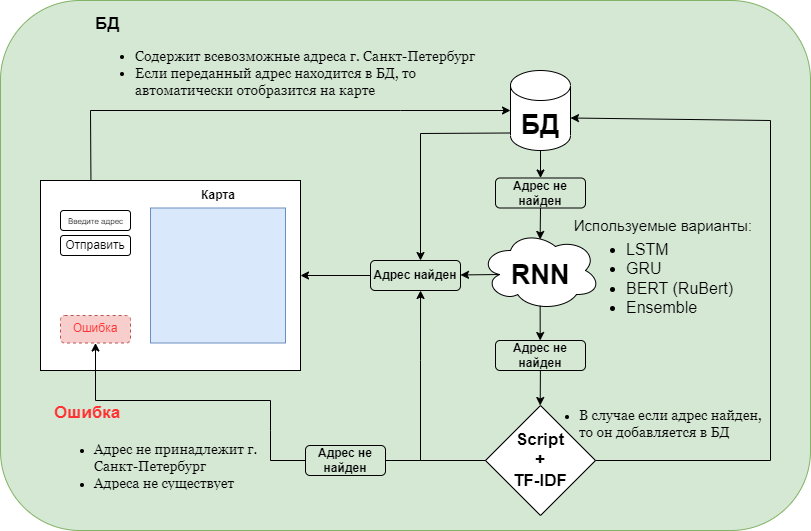

The diagram above was exported from draw.io. Its source (the exported page's mxGraphModel, read from the mxfile embedded in the PNG):
<mxGraphModel dx="1363" dy="814" grid="1" gridSize="10" guides="1" tooltips="1" connect="1" arrows="1" fold="1" page="1" pageScale="1" pageWidth="827" pageHeight="1169" math="0" shadow="0">
  <root>
    <mxCell id="0" />
    <mxCell id="1" parent="0" />
    <mxCell id="Ri4jBAAuMWHXBq1g8jci-1" value="" style="rounded=1;whiteSpace=wrap;html=1;fillColor=#d5e8d4;strokeColor=#82b366;" vertex="1" parent="1">
      <mxGeometry x="60" width="810" height="530" as="geometry" />
    </mxCell>
    <mxCell id="QtB0kcoEyfnsYB_vs4mH-3" value="" style="shape=cylinder3;whiteSpace=wrap;html=1;boundedLbl=1;backgroundOutline=1;size=15;" parent="1" vertex="1">
      <mxGeometry x="570" y="70" width="60" height="80" as="geometry" />
    </mxCell>
    <mxCell id="QtB0kcoEyfnsYB_vs4mH-5" value="" style="rounded=0;whiteSpace=wrap;html=1;" parent="1" vertex="1">
      <mxGeometry x="100" y="180" width="260" height="190" as="geometry" />
    </mxCell>
    <mxCell id="QtB0kcoEyfnsYB_vs4mH-6" value="" style="rounded=1;whiteSpace=wrap;html=1;" parent="1" vertex="1">
      <mxGeometry x="120" y="235" width="70" height="20" as="geometry" />
    </mxCell>
    <mxCell id="QtB0kcoEyfnsYB_vs4mH-7" value="Отправить" style="text;html=1;strokeColor=none;fillColor=none;align=center;verticalAlign=middle;whiteSpace=wrap;rounded=0;" parent="1" vertex="1">
      <mxGeometry x="125" y="230" width="60" height="30" as="geometry" />
    </mxCell>
    <mxCell id="QtB0kcoEyfnsYB_vs4mH-8" value="" style="rounded=1;whiteSpace=wrap;html=1;" parent="1" vertex="1">
      <mxGeometry x="120" y="210" width="70" height="20" as="geometry" />
    </mxCell>
    <mxCell id="QtB0kcoEyfnsYB_vs4mH-9" value="&lt;font style=&quot;font-size: 8px;&quot;&gt;Введите адрес&lt;/font&gt;" style="text;html=1;strokeColor=none;fillColor=none;align=center;verticalAlign=middle;whiteSpace=wrap;rounded=0;" parent="1" vertex="1">
      <mxGeometry x="122.5" y="210" width="65" height="20" as="geometry" />
    </mxCell>
    <mxCell id="QtB0kcoEyfnsYB_vs4mH-10" value="" style="whiteSpace=wrap;html=1;aspect=fixed;fillColor=#dae8fc;strokeColor=#6c8ebf;" parent="1" vertex="1">
      <mxGeometry x="210" y="207.5" width="135" height="135" as="geometry" />
    </mxCell>
    <mxCell id="QtB0kcoEyfnsYB_vs4mH-12" value="&lt;b&gt;Карта&lt;/b&gt;" style="text;html=1;strokeColor=none;fillColor=none;align=center;verticalAlign=middle;whiteSpace=wrap;rounded=0;" parent="1" vertex="1">
      <mxGeometry x="247.5" y="180" width="60" height="30" as="geometry" />
    </mxCell>
    <mxCell id="QtB0kcoEyfnsYB_vs4mH-14" value="" style="rounded=1;whiteSpace=wrap;html=1;dashed=1;fillColor=#f8cecc;strokeColor=#b85450;" parent="1" vertex="1">
      <mxGeometry x="120" y="315" width="70" height="27.5" as="geometry" />
    </mxCell>
    <mxCell id="QtB0kcoEyfnsYB_vs4mH-15" value="&lt;font color=&quot;#ff3333&quot;&gt;Ошибка&lt;/font&gt;" style="text;html=1;strokeColor=none;fillColor=none;align=center;verticalAlign=middle;whiteSpace=wrap;rounded=0;" parent="1" vertex="1">
      <mxGeometry x="125" y="312.5" width="60" height="30" as="geometry" />
    </mxCell>
    <mxCell id="QtB0kcoEyfnsYB_vs4mH-19" value="&lt;font style=&quot;font-size: 27px;&quot;&gt;&lt;b&gt;БД&lt;/b&gt;&lt;/font&gt;" style="text;html=1;strokeColor=none;fillColor=none;align=center;verticalAlign=middle;whiteSpace=wrap;rounded=0;" parent="1" vertex="1">
      <mxGeometry x="570" y="110" width="60" height="30" as="geometry" />
    </mxCell>
    <mxCell id="QtB0kcoEyfnsYB_vs4mH-21" value="" style="endArrow=classic;html=1;rounded=0;entryX=0;entryY=0;entryDx=0;entryDy=0;exitX=0.194;exitY=0;exitDx=0;exitDy=0;exitPerimeter=0;" parent="1" source="QtB0kcoEyfnsYB_vs4mH-5" target="QtB0kcoEyfnsYB_vs4mH-19" edge="1">
      <mxGeometry width="50" height="50" relative="1" as="geometry">
        <mxPoint x="150" y="160" as="sourcePoint" />
        <mxPoint x="150" y="80" as="targetPoint" />
        <Array as="points">
          <mxPoint x="150" y="110" />
          <mxPoint x="460" y="110" />
        </Array>
      </mxGeometry>
    </mxCell>
    <mxCell id="XW0uJjREk7xRhegB6lVd-1" value="&lt;h3&gt;&lt;font style=&quot;font-size: 17px;&quot;&gt;БД&lt;/font&gt;&lt;/h3&gt;&lt;h3 style=&quot;font-size: 14px;&quot;&gt;&lt;ul&gt;&lt;li&gt;&lt;span style=&quot;font-weight: normal;&quot;&gt;&lt;font style=&quot;font-size: 14px;&quot; face=&quot;Georgia&quot;&gt;Содержит всевозможные адреса г. Санкт-Петербург&lt;/font&gt;&lt;/span&gt;&lt;/li&gt;&lt;li&gt;&lt;span style=&quot;font-weight: normal;&quot;&gt;&lt;font style=&quot;font-size: 14px;&quot; face=&quot;Georgia&quot;&gt;Если переданный адрес находится в БД, то автоматически отобразится на карте&lt;/font&gt;&lt;/span&gt;&lt;/li&gt;&lt;/ul&gt;&lt;/h3&gt;&lt;p&gt;&lt;/p&gt;" style="text;html=1;strokeColor=none;fillColor=none;spacing=5;spacingTop=-20;whiteSpace=wrap;overflow=hidden;rounded=0;" vertex="1" parent="1">
      <mxGeometry x="150" y="10" width="410" height="100" as="geometry" />
    </mxCell>
    <mxCell id="XW0uJjREk7xRhegB6lVd-2" value="" style="ellipse;shape=cloud;whiteSpace=wrap;html=1;" vertex="1" parent="1">
      <mxGeometry x="540" y="230" width="120" height="80" as="geometry" />
    </mxCell>
    <mxCell id="XW0uJjREk7xRhegB6lVd-3" value="&lt;font style=&quot;font-size: 27px;&quot;&gt;&lt;b&gt;RNN&lt;/b&gt;&lt;/font&gt;" style="text;html=1;strokeColor=none;fillColor=none;align=center;verticalAlign=middle;whiteSpace=wrap;rounded=0;" vertex="1" parent="1">
      <mxGeometry x="570" y="260" width="60" height="30" as="geometry" />
    </mxCell>
    <mxCell id="XW0uJjREk7xRhegB6lVd-4" value="" style="endArrow=classic;html=1;rounded=0;exitX=0.5;exitY=1;exitDx=0;exitDy=0;entryX=0.497;entryY=0.112;entryDx=0;entryDy=0;entryPerimeter=0;" edge="1" parent="1" source="XW0uJjREk7xRhegB6lVd-11" target="XW0uJjREk7xRhegB6lVd-2">
      <mxGeometry width="50" height="50" relative="1" as="geometry">
        <mxPoint x="430" y="270" as="sourcePoint" />
        <mxPoint x="600" y="230" as="targetPoint" />
      </mxGeometry>
    </mxCell>
    <mxCell id="XW0uJjREk7xRhegB6lVd-5" value="&lt;ul style=&quot;font-size: 16px;&quot;&gt;&lt;li&gt;LSTM&lt;/li&gt;&lt;li&gt;GRU&lt;/li&gt;&lt;li&gt;BERT (RuBert)&lt;/li&gt;&lt;li&gt;Ensemble&lt;/li&gt;&lt;/ul&gt;" style="text;strokeColor=none;fillColor=none;align=left;verticalAlign=middle;spacingLeft=4;spacingRight=4;overflow=hidden;points=[[0,0.5],[1,0.5]];portConstraint=eastwest;rotatable=0;whiteSpace=wrap;html=1;" vertex="1" parent="1">
      <mxGeometry x="640" y="212.5" width="170" height="130" as="geometry" />
    </mxCell>
    <mxCell id="XW0uJjREk7xRhegB6lVd-6" value="" style="endArrow=classic;html=1;rounded=0;entryX=1;entryY=0.5;entryDx=0;entryDy=0;exitX=0;exitY=0.5;exitDx=0;exitDy=0;" edge="1" parent="1" source="XW0uJjREk7xRhegB6lVd-9" target="QtB0kcoEyfnsYB_vs4mH-5">
      <mxGeometry width="50" height="50" relative="1" as="geometry">
        <mxPoint x="430" y="200" as="sourcePoint" />
        <mxPoint x="480" y="190" as="targetPoint" />
      </mxGeometry>
    </mxCell>
    <mxCell id="XW0uJjREk7xRhegB6lVd-7" value="&lt;b&gt;Адрес найден&lt;/b&gt;" style="text;html=1;strokeColor=none;fillColor=none;align=center;verticalAlign=middle;whiteSpace=wrap;rounded=0;" vertex="1" parent="1">
      <mxGeometry x="430" y="260" width="90" height="30" as="geometry" />
    </mxCell>
    <mxCell id="XW0uJjREk7xRhegB6lVd-9" value="" style="rounded=1;whiteSpace=wrap;html=1;fillColor=none;" vertex="1" parent="1">
      <mxGeometry x="430" y="260" width="90" height="30" as="geometry" />
    </mxCell>
    <mxCell id="XW0uJjREk7xRhegB6lVd-11" value="" style="rounded=1;whiteSpace=wrap;html=1;fillColor=none;" vertex="1" parent="1">
      <mxGeometry x="555" y="177.5" width="90" height="30" as="geometry" />
    </mxCell>
    <mxCell id="XW0uJjREk7xRhegB6lVd-14" value="&lt;b&gt;Адрес не найден&lt;/b&gt;" style="text;html=1;strokeColor=none;fillColor=none;align=center;verticalAlign=middle;whiteSpace=wrap;rounded=0;" vertex="1" parent="1">
      <mxGeometry x="555" y="177.5" width="90" height="30" as="geometry" />
    </mxCell>
    <mxCell id="XW0uJjREk7xRhegB6lVd-15" value="&lt;font style=&quot;font-size: 15px;&quot;&gt;Используемые варианты:&amp;nbsp;&lt;/font&gt;" style="text;html=1;strokeColor=none;fillColor=none;align=center;verticalAlign=middle;whiteSpace=wrap;rounded=0;" vertex="1" parent="1">
      <mxGeometry x="630" y="210" width="190" height="30" as="geometry" />
    </mxCell>
    <mxCell id="XW0uJjREk7xRhegB6lVd-20" value="" style="endArrow=classic;html=1;rounded=0;exitX=0;exitY=0.75;exitDx=0;exitDy=0;" edge="1" parent="1" source="QtB0kcoEyfnsYB_vs4mH-19">
      <mxGeometry width="50" height="50" relative="1" as="geometry">
        <mxPoint x="470" y="280" as="sourcePoint" />
        <mxPoint x="480" y="260" as="targetPoint" />
        <Array as="points">
          <mxPoint x="480" y="133" />
        </Array>
      </mxGeometry>
    </mxCell>
    <mxCell id="XW0uJjREk7xRhegB6lVd-21" value="" style="endArrow=classic;html=1;rounded=0;exitX=0.16;exitY=0.55;exitDx=0;exitDy=0;exitPerimeter=0;" edge="1" parent="1" source="XW0uJjREk7xRhegB6lVd-2" target="XW0uJjREk7xRhegB6lVd-9">
      <mxGeometry width="50" height="50" relative="1" as="geometry">
        <mxPoint x="540" y="270" as="sourcePoint" />
        <mxPoint x="520" y="230" as="targetPoint" />
        <Array as="points" />
      </mxGeometry>
    </mxCell>
    <mxCell id="XW0uJjREk7xRhegB6lVd-22" value="" style="endArrow=classic;html=1;rounded=0;exitX=0.5;exitY=1;exitDx=0;exitDy=0;exitPerimeter=0;entryX=0.5;entryY=0;entryDx=0;entryDy=0;" edge="1" parent="1" source="QtB0kcoEyfnsYB_vs4mH-3" target="XW0uJjREk7xRhegB6lVd-14">
      <mxGeometry width="50" height="50" relative="1" as="geometry">
        <mxPoint x="470" y="280" as="sourcePoint" />
        <mxPoint x="520" y="230" as="targetPoint" />
      </mxGeometry>
    </mxCell>
    <mxCell id="XW0uJjREk7xRhegB6lVd-23" value="" style="rhombus;whiteSpace=wrap;html=1;" vertex="1" parent="1">
      <mxGeometry x="545" y="405" width="110" height="110" as="geometry" />
    </mxCell>
    <mxCell id="XW0uJjREk7xRhegB6lVd-24" value="&lt;font style=&quot;font-size: 17px;&quot;&gt;&lt;b&gt;Script &lt;br&gt;+ &lt;br&gt;TF-IDF&lt;/b&gt;&lt;/font&gt;" style="text;html=1;strokeColor=none;fillColor=none;align=center;verticalAlign=middle;whiteSpace=wrap;rounded=0;" vertex="1" parent="1">
      <mxGeometry x="570" y="445" width="60" height="30" as="geometry" />
    </mxCell>
    <mxCell id="XW0uJjREk7xRhegB6lVd-29" value="" style="endArrow=classic;html=1;rounded=0;entryX=0.497;entryY=0.112;entryDx=0;entryDy=0;entryPerimeter=0;" edge="1" parent="1" source="XW0uJjREk7xRhegB6lVd-32">
      <mxGeometry width="50" height="50" relative="1" as="geometry">
        <mxPoint x="599.69" y="374" as="sourcePoint" />
        <mxPoint x="599.69" y="405" as="targetPoint" />
      </mxGeometry>
    </mxCell>
    <mxCell id="XW0uJjREk7xRhegB6lVd-30" value="&lt;b&gt;Адрес не найден&lt;/b&gt;" style="text;html=1;strokeColor=none;fillColor=none;align=center;verticalAlign=middle;whiteSpace=wrap;rounded=0;" vertex="1" parent="1">
      <mxGeometry x="555" y="340" width="90" height="30" as="geometry" />
    </mxCell>
    <mxCell id="XW0uJjREk7xRhegB6lVd-32" value="" style="rounded=1;whiteSpace=wrap;html=1;fillColor=none;" vertex="1" parent="1">
      <mxGeometry x="555" y="340" width="90" height="30" as="geometry" />
    </mxCell>
    <mxCell id="XW0uJjREk7xRhegB6lVd-33" value="" style="endArrow=classic;html=1;rounded=0;exitX=0.497;exitY=0.939;exitDx=0;exitDy=0;exitPerimeter=0;entryX=0.5;entryY=0;entryDx=0;entryDy=0;" edge="1" parent="1" source="XW0uJjREk7xRhegB6lVd-2">
      <mxGeometry width="50" height="50" relative="1" as="geometry">
        <mxPoint x="599.69" y="312" as="sourcePoint" />
        <mxPoint x="599.69" y="340" as="targetPoint" />
      </mxGeometry>
    </mxCell>
    <mxCell id="XW0uJjREk7xRhegB6lVd-34" value="" style="endArrow=classic;html=1;rounded=0;exitX=0;exitY=0.5;exitDx=0;exitDy=0;entryX=0.556;entryY=1;entryDx=0;entryDy=0;entryPerimeter=0;" edge="1" parent="1" source="XW0uJjREk7xRhegB6lVd-23" target="XW0uJjREk7xRhegB6lVd-9">
      <mxGeometry width="50" height="50" relative="1" as="geometry">
        <mxPoint x="470" y="350" as="sourcePoint" />
        <mxPoint x="480" y="300" as="targetPoint" />
        <Array as="points">
          <mxPoint x="480" y="460" />
          <mxPoint x="480" y="360" />
        </Array>
      </mxGeometry>
    </mxCell>
    <mxCell id="QtB0kcoEyfnsYB_vs4mH-18" value="&lt;h1&gt;&lt;span style=&quot;background-color: initial;&quot;&gt;&lt;font color=&quot;#ff3333&quot; style=&quot;font-size: 17px;&quot;&gt;Ошибка&lt;/font&gt;&lt;/span&gt;&lt;/h1&gt;&lt;p&gt;&lt;/p&gt;&lt;ul&gt;&lt;li&gt;&lt;span style=&quot;background-color: initial; font-weight: normal;&quot;&gt;&lt;font style=&quot;font-size: 14px;&quot; face=&quot;Georgia&quot;&gt;Адрес не принадлежит г. Санкт-Петербург&amp;nbsp;&lt;/font&gt;&lt;/span&gt;&lt;/li&gt;&lt;li&gt;&lt;span style=&quot;background-color: initial; font-weight: normal;&quot;&gt;&lt;font style=&quot;font-size: 14px;&quot; face=&quot;Georgia&quot;&gt;Адреса не существует&lt;/font&gt;&lt;/span&gt;&lt;/li&gt;&lt;/ul&gt;&lt;p&gt;&lt;/p&gt;" style="text;html=1;strokeColor=none;fillColor=none;spacing=5;spacingTop=-20;whiteSpace=wrap;overflow=hidden;rounded=0;" parent="1" vertex="1">
      <mxGeometry x="109" y="390" width="242" height="100" as="geometry" />
    </mxCell>
    <mxCell id="XW0uJjREk7xRhegB6lVd-38" value="" style="endArrow=classic;html=1;rounded=0;entryX=1;entryY=0.25;entryDx=0;entryDy=0;exitX=1;exitY=0.5;exitDx=0;exitDy=0;" edge="1" parent="1" source="XW0uJjREk7xRhegB6lVd-23" target="QtB0kcoEyfnsYB_vs4mH-19">
      <mxGeometry width="50" height="50" relative="1" as="geometry">
        <mxPoint x="410" y="310" as="sourcePoint" />
        <mxPoint x="830" y="110" as="targetPoint" />
        <Array as="points">
          <mxPoint x="830" y="460" />
          <mxPoint x="830" y="120" />
        </Array>
      </mxGeometry>
    </mxCell>
    <mxCell id="XW0uJjREk7xRhegB6lVd-39" value="&lt;ul&gt;&lt;li&gt;&lt;font style=&quot;font-size: 14px;&quot; face=&quot;Georgia&quot;&gt;В случае если адрес найден, то он добавляется в БД&lt;/font&gt;&lt;/li&gt;&lt;/ul&gt;" style="text;html=1;strokeColor=none;fillColor=none;align=left;verticalAlign=middle;whiteSpace=wrap;rounded=0;" vertex="1" parent="1">
      <mxGeometry x="597" y="370" width="230" height="105" as="geometry" />
    </mxCell>
    <mxCell id="XW0uJjREk7xRhegB6lVd-42" value="" style="rounded=1;whiteSpace=wrap;html=1;fillColor=none;" vertex="1" parent="1">
      <mxGeometry x="365" y="445" width="80" height="30" as="geometry" />
    </mxCell>
    <mxCell id="XW0uJjREk7xRhegB6lVd-44" value="" style="endArrow=none;html=1;rounded=0;entryX=1;entryY=0.5;entryDx=0;entryDy=0;" edge="1" parent="1" target="XW0uJjREk7xRhegB6lVd-42">
      <mxGeometry width="50" height="50" relative="1" as="geometry">
        <mxPoint x="480" y="460" as="sourcePoint" />
        <mxPoint x="460" y="390" as="targetPoint" />
      </mxGeometry>
    </mxCell>
    <mxCell id="XW0uJjREk7xRhegB6lVd-46" value="" style="endArrow=classic;html=1;rounded=0;entryX=0.5;entryY=1;entryDx=0;entryDy=0;exitX=0;exitY=0.5;exitDx=0;exitDy=0;" edge="1" parent="1" source="XW0uJjREk7xRhegB6lVd-42" target="QtB0kcoEyfnsYB_vs4mH-15">
      <mxGeometry width="50" height="50" relative="1" as="geometry">
        <mxPoint x="360" y="460" as="sourcePoint" />
        <mxPoint x="40" y="400" as="targetPoint" />
        <Array as="points">
          <mxPoint x="330" y="460" />
          <mxPoint x="330" y="430" />
          <mxPoint x="330" y="400" />
          <mxPoint x="155" y="400" />
        </Array>
      </mxGeometry>
    </mxCell>
    <mxCell id="XW0uJjREk7xRhegB6lVd-47" value="&lt;b&gt;Адрес не найден&lt;/b&gt;" style="text;html=1;strokeColor=none;fillColor=none;align=center;verticalAlign=middle;whiteSpace=wrap;rounded=0;" vertex="1" parent="1">
      <mxGeometry x="360" y="445" width="90" height="30" as="geometry" />
    </mxCell>
  </root>
</mxGraphModel>